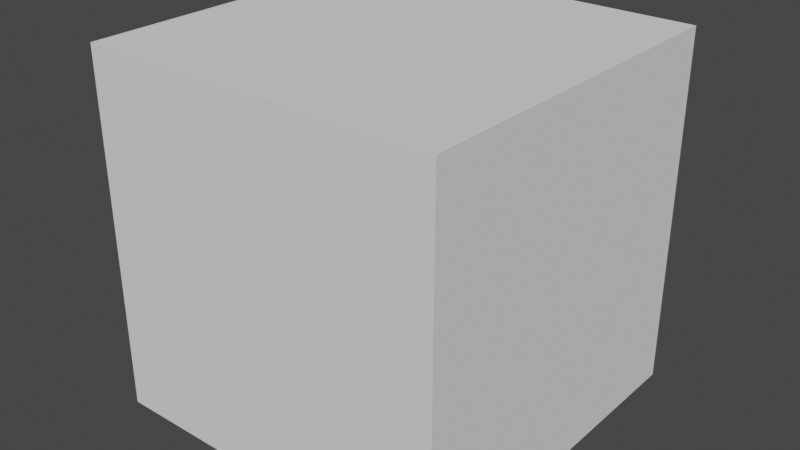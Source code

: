 # Source: triangle.blend  (saved by Blender 3.5.10; exported with 4.5.12 LTS)
import bpy
from mathutils import Matrix  # noqa: F401  (used for matrix-valued properties, if any)

bpy.ops.wm.read_factory_settings(use_empty=True)
scene = bpy.context.scene
scene.name = 'Scene'

# ---- collections
col_collection = bpy.data.collections.new('Collection'); scene.collection.children.link(col_collection)

# ---- world
world_world = bpy.data.worlds.new('World'); scene.world = world_world
world_world.use_nodes = True; world_world.node_tree.nodes.clear()
_N = world_world.node_tree.nodes; _L = world_world.node_tree.links
n0 = _N.new('ShaderNodeOutputWorld'); n0.name = 'World Output'; n0.location = (300, 300)
n1 = _N.new('ShaderNodeBackground'); n1.name = 'Background'; n1.location = (10, 300)
n1.inputs[0].default_value = (0.05088, 0.05088, 0.05088, 1.0)
_L.new(n1.outputs[0], n0.inputs[0])
n0.is_active_output = True
world_world.color = (0.05088, 0.05088, 0.05088)
world_world.use_sun_shadow = False
world_world.sun_shadow_jitter_overblur = 0.0

# ---- meshes
me_cube = bpy.data.meshes.new('Cube')
me_cube.from_pydata([(-1.0, -1.0, -1.0), (-1.0, -1.0, 1.0), (-1.0, 1.0, -1.0), (-1.0, 1.0, 1.0), (1.0, -1.0, -1.0), (1.0, -1.0, 1.0), (1.0, 1.0, -1.0), (1.0, 1.0, 1.0)], [], [(0, 1, 3, 2), (2, 3, 7, 6), (6, 7, 5, 4), (4, 5, 1, 0), (2, 6, 4, 0), (7, 3, 1, 5)])
_uv = me_cube.uv_layers.new(name='UVMap')
_uv.uv.foreach_set('vector', [0.375, 0.0, 0.625, 0.0, 0.625, 0.25, 0.375, 0.25, 0.375, 0.25, 0.625, 0.25, 0.625, 0.5, 0.375, 0.5, 0.375, 0.5, 0.625, 0.5, 0.625, 0.75, 0.375, 0.75, 0.375, 0.75, 0.625, 0.75, 0.625, 1.0, 0.375, 1.0, 0.125, 0.5, 0.375, 0.5, 0.375, 0.75, 0.125, 0.75, 0.625, 0.5, 0.875, 0.5, 0.875, 0.75, 0.625, 0.75])
me_cube.update()

# ---- objects
ob_cube = bpy.data.objects.new('Cube', me_cube)

# ---- transforms, parenting, visibility, modifiers, constraints
ob_cube.location = (0.0, 0.0, 0.0)

# ---- collection membership
col_collection.objects.link(ob_cube)

# ---- scene / render settings (as saved in the file)
scene.frame_start = 1; scene.frame_end = 250; scene.frame_set(0)
scene.render.engine = 'BLENDER_EEVEE_NEXT'
scene.cycles.use_denoising = False
scene.cycles.sampling_pattern = 'TABULATED_SOBOL'
scene.view_settings.view_transform = 'Filmic'
bpy.context.view_layer.update()

# ---- added for rendering (the .blend has no active camera and no usable light): camera, sun
cam_auto = bpy.data.cameras.new('AutoCamera')
cam_auto.lens = 50.0
cam_auto.sensor_width = 36.0
cam_auto.clip_end = 1000.0
ob_auto_camera = bpy.data.objects.new('AutoCamera', cam_auto)
scene.collection.objects.link(ob_auto_camera)
ob_auto_camera.location = (3.20507, -3.84609, 2.56406)
ob_auto_camera.rotation_euler = (1.09748, -7.21219e-08, 0.694738)
scene.camera = ob_auto_camera
light_auto_sun = bpy.data.lights.new('AutoSun', 'SUN')
light_auto_sun.energy = 3.0
light_auto_sun.angle = 0.0523599
ob_auto_sun = bpy.data.objects.new('AutoSun', light_auto_sun)
scene.collection.objects.link(ob_auto_sun)
ob_auto_sun.rotation_euler = (0.872665, 0.174533, 0.523599)
bpy.context.view_layer.update()
